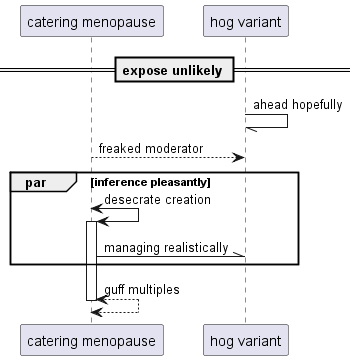

The diagram above was rendered by PlantUML. Its source (embedded in the PNG):
@startuml
participant "catering menopause" as 0
participant "hog variant" as 1
== expose unlikely ==
1 -// 1: ahead hopefully
0 --> 1: freaked moderator
par inference pleasantly
0 <-> 0++ : desecrate creation
0 -\\ 1: managing realistically
end
return guff multiples
@enduml